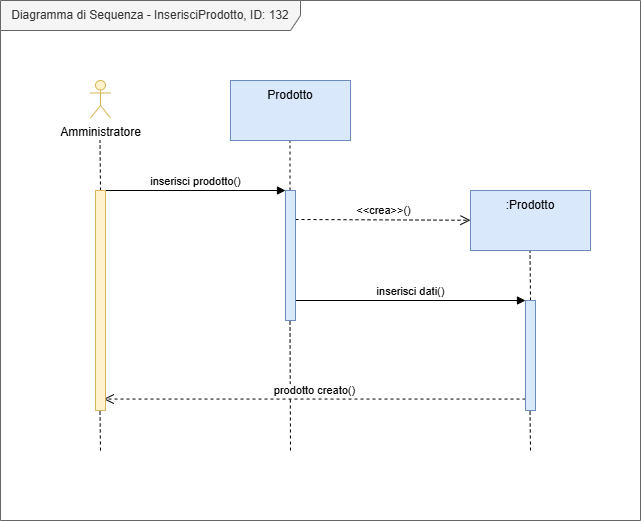

The diagram above was exported from draw.io. Its source (the exported page's mxGraphModel, read from the mxfile embedded in the PNG):
<mxGraphModel dx="1028" dy="548" grid="1" gridSize="10" guides="1" tooltips="1" connect="1" arrows="1" fold="1" page="1" pageScale="1" pageWidth="827" pageHeight="1169" math="0" shadow="0">
  <root>
    <mxCell id="0" />
    <mxCell id="1" parent="0" />
    <mxCell id="bCDZK5ZhF-Exm33_AYIm-1" value="Diagramma di Sequenza - InserisciProdotto, ID: 132" style="shape=umlFrame;whiteSpace=wrap;html=1;pointerEvents=0;recursiveResize=0;container=1;collapsible=0;width=300;fillColor=#f5f5f5;fontColor=#333333;strokeColor=#666666;height=30;" parent="1" vertex="1">
      <mxGeometry x="40" y="40" width="640" height="520" as="geometry" />
    </mxCell>
    <mxCell id="bCDZK5ZhF-Exm33_AYIm-2" value="" style="endArrow=none;dashed=1;html=1;rounded=0;" parent="bCDZK5ZhF-Exm33_AYIm-1" edge="1">
      <mxGeometry width="50" height="50" relative="1" as="geometry">
        <mxPoint x="100" y="190" as="sourcePoint" />
        <mxPoint x="99.5" y="140" as="targetPoint" />
      </mxGeometry>
    </mxCell>
    <mxCell id="bCDZK5ZhF-Exm33_AYIm-3" value="" style="endArrow=none;dashed=1;html=1;rounded=0;" parent="bCDZK5ZhF-Exm33_AYIm-1" edge="1">
      <mxGeometry width="50" height="50" relative="1" as="geometry">
        <mxPoint x="100" y="450" as="sourcePoint" />
        <mxPoint x="99.5" y="410" as="targetPoint" />
      </mxGeometry>
    </mxCell>
    <mxCell id="bCDZK5ZhF-Exm33_AYIm-4" value="" style="endArrow=none;dashed=1;html=1;rounded=0;" parent="bCDZK5ZhF-Exm33_AYIm-1" edge="1">
      <mxGeometry width="50" height="50" relative="1" as="geometry">
        <mxPoint x="290" y="450" as="sourcePoint" />
        <mxPoint x="289.5" y="320" as="targetPoint" />
      </mxGeometry>
    </mxCell>
    <mxCell id="bCDZK5ZhF-Exm33_AYIm-5" value="" style="endArrow=none;dashed=1;html=1;rounded=0;" parent="bCDZK5ZhF-Exm33_AYIm-1" source="bCDZK5ZhF-Exm33_AYIm-17" edge="1">
      <mxGeometry width="50" height="50" relative="1" as="geometry">
        <mxPoint x="290" y="180" as="sourcePoint" />
        <mxPoint x="289.5" y="140" as="targetPoint" />
      </mxGeometry>
    </mxCell>
    <mxCell id="bCDZK5ZhF-Exm33_AYIm-6" value="inserisci prodotto()" style="html=1;verticalAlign=bottom;endArrow=block;curved=0;rounded=0;" parent="bCDZK5ZhF-Exm33_AYIm-1" target="bCDZK5ZhF-Exm33_AYIm-17" edge="1">
      <mxGeometry width="80" relative="1" as="geometry">
        <mxPoint x="105" y="190" as="sourcePoint" />
        <mxPoint x="185" y="190" as="targetPoint" />
      </mxGeometry>
    </mxCell>
    <mxCell id="bCDZK5ZhF-Exm33_AYIm-7" value="&amp;lt;&amp;lt;crea&amp;gt;&amp;gt;()" style="html=1;verticalAlign=bottom;endArrow=open;dashed=1;endSize=8;curved=0;rounded=0;" parent="bCDZK5ZhF-Exm33_AYIm-1" target="bCDZK5ZhF-Exm33_AYIm-18" edge="1">
      <mxGeometry relative="1" as="geometry">
        <mxPoint x="295" y="219" as="sourcePoint" />
        <mxPoint x="356" y="219" as="targetPoint" />
      </mxGeometry>
    </mxCell>
    <mxCell id="bCDZK5ZhF-Exm33_AYIm-8" value="" style="endArrow=none;dashed=1;html=1;rounded=0;" parent="bCDZK5ZhF-Exm33_AYIm-1" edge="1">
      <mxGeometry width="50" height="50" relative="1" as="geometry">
        <mxPoint x="530" y="300" as="sourcePoint" />
        <mxPoint x="529.5" y="250" as="targetPoint" />
      </mxGeometry>
    </mxCell>
    <mxCell id="bCDZK5ZhF-Exm33_AYIm-9" value="inserisci dati()" style="html=1;verticalAlign=bottom;endArrow=block;curved=0;rounded=0;" parent="bCDZK5ZhF-Exm33_AYIm-1" source="bCDZK5ZhF-Exm33_AYIm-17" target="bCDZK5ZhF-Exm33_AYIm-20" edge="1">
      <mxGeometry width="80" relative="1" as="geometry">
        <mxPoint x="320" y="300" as="sourcePoint" />
        <mxPoint x="530" y="299" as="targetPoint" />
      </mxGeometry>
    </mxCell>
    <mxCell id="bCDZK5ZhF-Exm33_AYIm-10" value="prodotto creato()" style="html=1;verticalAlign=bottom;endArrow=open;dashed=1;endSize=8;curved=0;rounded=0;entryX=0.82;entryY=0.948;entryDx=0;entryDy=0;entryPerimeter=0;" parent="bCDZK5ZhF-Exm33_AYIm-1" source="bCDZK5ZhF-Exm33_AYIm-20" target="bCDZK5ZhF-Exm33_AYIm-16" edge="1">
      <mxGeometry relative="1" as="geometry">
        <mxPoint x="525" y="400" as="sourcePoint" />
        <mxPoint x="110" y="400" as="targetPoint" />
      </mxGeometry>
    </mxCell>
    <mxCell id="bCDZK5ZhF-Exm33_AYIm-11" value="" style="endArrow=none;dashed=1;html=1;rounded=0;" parent="bCDZK5ZhF-Exm33_AYIm-1" edge="1">
      <mxGeometry width="50" height="50" relative="1" as="geometry">
        <mxPoint x="530" y="450" as="sourcePoint" />
        <mxPoint x="529.5" y="410" as="targetPoint" />
      </mxGeometry>
    </mxCell>
    <mxCell id="bCDZK5ZhF-Exm33_AYIm-12" value="Amministratore" style="shape=umlActor;verticalLabelPosition=bottom;verticalAlign=top;html=1;fillColor=#fff2cc;strokeColor=#d6b656;" parent="bCDZK5ZhF-Exm33_AYIm-1" vertex="1">
      <mxGeometry x="90" y="80" width="20" height="37.5" as="geometry" />
    </mxCell>
    <mxCell id="bCDZK5ZhF-Exm33_AYIm-14" value="" style="rounded=0;whiteSpace=wrap;html=1;fillColor=#dae8fc;strokeColor=#6c8ebf;" parent="bCDZK5ZhF-Exm33_AYIm-1" vertex="1">
      <mxGeometry x="230" y="80" width="120" height="60" as="geometry" />
    </mxCell>
    <mxCell id="bCDZK5ZhF-Exm33_AYIm-15" value="Prodotto" style="text;html=1;align=center;verticalAlign=middle;whiteSpace=wrap;rounded=0;" parent="bCDZK5ZhF-Exm33_AYIm-1" vertex="1">
      <mxGeometry x="240" y="80" width="100" height="30" as="geometry" />
    </mxCell>
    <mxCell id="bCDZK5ZhF-Exm33_AYIm-16" value="" style="html=1;points=[[0,0,0,0,5],[0,1,0,0,-5],[1,0,0,0,5],[1,1,0,0,-5]];perimeter=orthogonalPerimeter;outlineConnect=0;targetShapes=umlLifeline;portConstraint=eastwest;newEdgeStyle={&quot;curved&quot;:0,&quot;rounded&quot;:0};fillColor=#fff2cc;strokeColor=#d6b656;" parent="bCDZK5ZhF-Exm33_AYIm-1" vertex="1">
      <mxGeometry x="95" y="190" width="10" height="220" as="geometry" />
    </mxCell>
    <mxCell id="bCDZK5ZhF-Exm33_AYIm-17" value="" style="html=1;points=[[0,0,0,0,5],[0,1,0,0,-5],[1,0,0,0,5],[1,1,0,0,-5]];perimeter=orthogonalPerimeter;outlineConnect=0;targetShapes=umlLifeline;portConstraint=eastwest;newEdgeStyle={&quot;curved&quot;:0,&quot;rounded&quot;:0};fillColor=#dae8fc;strokeColor=#6c8ebf;" parent="bCDZK5ZhF-Exm33_AYIm-1" vertex="1">
      <mxGeometry x="285" y="190" width="10" height="130" as="geometry" />
    </mxCell>
    <mxCell id="bCDZK5ZhF-Exm33_AYIm-18" value="" style="rounded=0;whiteSpace=wrap;html=1;fillColor=#dae8fc;strokeColor=#6c8ebf;" parent="bCDZK5ZhF-Exm33_AYIm-1" vertex="1">
      <mxGeometry x="470" y="190" width="120" height="60" as="geometry" />
    </mxCell>
    <mxCell id="bCDZK5ZhF-Exm33_AYIm-19" value=":Prodotto" style="text;html=1;align=center;verticalAlign=middle;whiteSpace=wrap;rounded=0;" parent="bCDZK5ZhF-Exm33_AYIm-1" vertex="1">
      <mxGeometry x="480" y="190" width="100" height="30" as="geometry" />
    </mxCell>
    <mxCell id="bCDZK5ZhF-Exm33_AYIm-20" value="" style="html=1;points=[[0,0,0,0,5],[0,1,0,0,-5],[1,0,0,0,5],[1,1,0,0,-5]];perimeter=orthogonalPerimeter;outlineConnect=0;targetShapes=umlLifeline;portConstraint=eastwest;newEdgeStyle={&quot;curved&quot;:0,&quot;rounded&quot;:0};fillColor=#dae8fc;strokeColor=#6c8ebf;" parent="bCDZK5ZhF-Exm33_AYIm-1" vertex="1">
      <mxGeometry x="525" y="300" width="10" height="110" as="geometry" />
    </mxCell>
  </root>
</mxGraphModel>